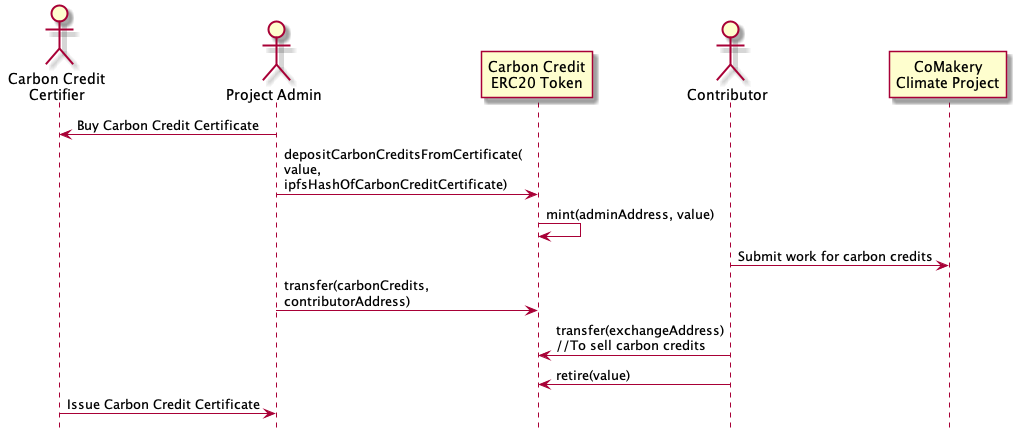

The diagram above was rendered by PlantUML. Its source (embedded in the PNG):
@startuml carbon-credits
hide footbox
actor Certifier as "Carbon Credit\nCertifier"
actor Admin as "Project Admin"
participant Token as "Carbon Credit\nERC20 Token"
actor Contributor
participant CoMakery as "CoMakery\nClimate Project"
Admin -> Certifier: Buy Carbon Credit Certificate
Admin -> Token: depositCarbonCreditsFromCertificate(\nvalue,\nipfsHashOfCarbonCreditCertificate)
Token -> Token: mint(adminAddress, value)
Contributor -> CoMakery: Submit work for carbon credits
Admin -> Token: transfer(carbonCredits,\ncontributorAddress)
Contributor -> Token: transfer(exchangeAddress)\n//To sell carbon credits
Contributor -> Token: retire(value)
Certifier -> Admin: Issue Carbon Credit Certificate
@enduml